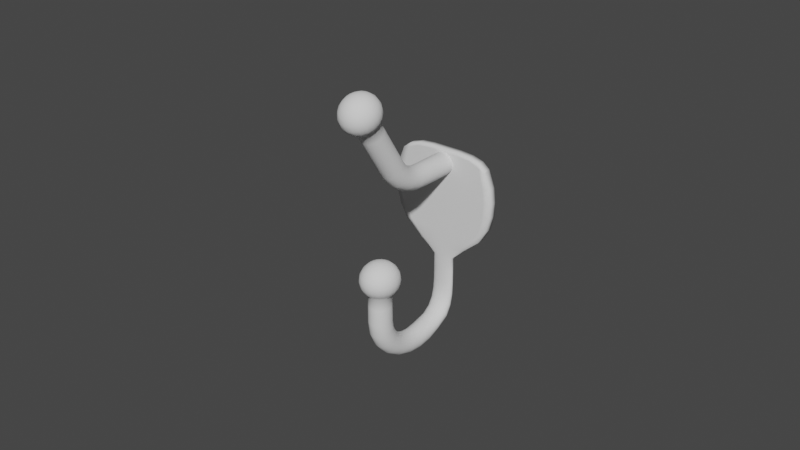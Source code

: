 # Source: Hat_and_Coat_Hook_1.blend  (saved by Blender 2.91.10; exported with 4.5.12 LTS)
import bpy
from mathutils import Matrix  # noqa: F401  (used for matrix-valued properties, if any)

bpy.ops.wm.read_factory_settings(use_empty=True)
scene = bpy.context.scene
scene.name = 'Scene'

# ---- collections
col_collection = bpy.data.collections.new('Collection'); scene.collection.children.link(col_collection)

# ---- world
world_world = bpy.data.worlds.new('World'); scene.world = world_world
world_world.use_nodes = True; world_world.node_tree.nodes.clear()
_N = world_world.node_tree.nodes; _L = world_world.node_tree.links
n0 = _N.new('ShaderNodeOutputWorld'); n0.name = 'World Output'; n0.location = (300, 300)
n1 = _N.new('ShaderNodeBackground'); n1.name = 'Background'; n1.location = (10, 300)
n1.inputs[0].default_value = (0.05088, 0.05088, 0.05088, 1.0)
_L.new(n1.outputs[0], n0.inputs[0])
n0.is_active_output = True
world_world.color = (0.05088, 0.05088, 0.05088)
world_world.use_sun_shadow = False
world_world.sun_shadow_jitter_overblur = 0.0

# ---- meshes
me_sphere_001 = bpy.data.meshes.new('Sphere.001')
me_sphere_001.from_pydata([(-4.277e-09, 8.931e-05, -0.02427), (0.001125, 2.037e-05, -0.02427), (0.002139, -0.0001797, -0.02427), (0.002945, -0.0004913, -0.02427), (0.003462, -0.000884, -0.02427), (0.00364, -0.001319, -0.02427), (0.003462, -0.001755, -0.02427), (0.002945, -0.002147, -0.02427), (0.002139, -0.002459, -0.02427), (0.001125, -0.002659, -0.02427), (-4.16e-09, -0.002728, -0.02427), (-0.001125, -0.002659, -0.02427), (-0.002139, -0.002459, -0.02427), (-0.002945, -0.002147, -0.02427), (-0.003462, -0.001755, -0.02427), (-0.00364, -0.001319, -0.02427), (-0.003462, -0.000884, -0.02427), (-0.002945, -0.0004913, -0.02427), (-0.002139, -0.0001797, -0.02427), (-0.001125, 2.037e-05, -0.02427), (-2.787e-09, -0.03572, -0.02427), (0.001125, -0.03553, -0.02427), (0.002139, -0.03499, -0.02427), (0.002945, -0.03414, -0.02427), (0.003462, -0.03307, -0.02427), (0.00364, -0.03189, -0.02427), (0.003462, -0.03071, -0.02427), (0.002945, -0.02965, -0.02427), (0.002139, -0.0288, -0.02427), (0.001125, -0.02826, -0.02427), (-3.105e-09, -0.02807, -0.02427), (-0.001125, -0.02826, -0.02427), (-0.002139, -0.0288, -0.02427), (-0.002945, -0.02965, -0.02427), (-0.003462, -0.03071, -0.02427), (-0.00364, -0.03189, -0.02427), (-0.003462, -0.03307, -0.02427), (-0.002945, -0.03414, -0.02427), (-0.002139, -0.03499, -0.02427), (-0.001125, -0.03553, -0.02427), (-2.498e-09, -0.03506, -0.02879), (0.001125, -0.03488, -0.02875), (0.002139, -0.03436, -0.02862), (0.002945, -0.03354, -0.02842), (0.003462, -0.03251, -0.02817), (0.00364, -0.03137, -0.02789), (0.003462, -0.03023, -0.02761), (0.002945, -0.0292, -0.02736), (0.002139, -0.02839, -0.02716), (0.001125, -0.02786, -0.02703), (-2.806e-09, -0.02768, -0.02698), (-0.001125, -0.02786, -0.02703), (-0.002139, -0.02839, -0.02716), (-0.002945, -0.0292, -0.02736), (-0.003462, -0.03023, -0.02761), (-0.00364, -0.03137, -0.02789), (-0.003462, -0.03251, -0.02817), (-0.002945, -0.03354, -0.02842), (-0.002139, -0.03436, -0.02862), (-0.001125, -0.03488, -0.02875), (-2.286e-09, -0.03316, -0.033), (0.001125, -0.03299, -0.03292), (0.002139, -0.03252, -0.03267), (0.002945, -0.03179, -0.03228), (0.003462, -0.03087, -0.0318), (0.00364, -0.02985, -0.03126), (0.003462, -0.02882, -0.03072), (0.002945, -0.0279, -0.03023), (0.002139, -0.02717, -0.02984), (0.001125, -0.0267, -0.0296), (-2.562e-09, -0.02654, -0.02951), (-0.001125, -0.0267, -0.0296), (-0.002139, -0.02717, -0.02984), (-0.002945, -0.0279, -0.03023), (-0.003462, -0.02882, -0.03072), (-0.00364, -0.02985, -0.03126), (-0.003462, -0.03087, -0.0318), (-0.002945, -0.03179, -0.03228), (-0.002139, -0.03252, -0.03267), (-0.001125, -0.03299, -0.03292), (-1.829e-09, -0.03012, -0.03662), (0.001125, -0.02999, -0.0365), (0.002139, -0.0296, -0.03615), (0.002945, -0.029, -0.0356), (0.003462, -0.02825, -0.03492), (0.00364, -0.02742, -0.03415), (0.003462, -0.02658, -0.03339), (0.002945, -0.02583, -0.0327), (0.002139, -0.02523, -0.03215), (0.001125, -0.02485, -0.0318), (-2.637e-09, -0.02471, -0.03168), (-0.001125, -0.02485, -0.0318), (-0.002139, -0.02523, -0.03215), (-0.002945, -0.02583, -0.0327), (-0.003462, -0.02658, -0.03339), (-0.00364, -0.02742, -0.03415), (-0.003462, -0.02825, -0.03492), (-0.002945, -0.029, -0.0356), (-0.002139, -0.0296, -0.03615), (-0.001125, -0.02999, -0.0365), (-1.993e-09, -0.02616, -0.0394), (0.001125, -0.02607, -0.03925), (0.002139, -0.0258, -0.03882), (0.002945, -0.02537, -0.03815), (0.003462, -0.02484, -0.03731), (0.00364, -0.02425, -0.03637), (0.003462, -0.02366, -0.03544), (0.002945, -0.02313, -0.03459), (0.002139, -0.0227, -0.03393), (0.001125, -0.02243, -0.0335), (-2.736e-09, -0.02234, -0.03335), (-0.001125, -0.02243, -0.0335), (-0.002139, -0.0227, -0.03393), (-0.002945, -0.02313, -0.03459), (-0.003462, -0.02366, -0.03544), (-0.00364, -0.02425, -0.03637), (-0.003462, -0.02484, -0.03731), (-0.002945, -0.02537, -0.03815), (-0.002139, -0.0258, -0.03882), (-0.001125, -0.02607, -0.03925), (-2.185e-09, -0.02155, -0.04114), (0.001125, -0.0215, -0.04098), (0.002139, -0.02136, -0.0405), (0.002945, -0.02114, -0.03975), (0.003462, -0.02087, -0.03881), (0.00364, -0.02056, -0.03777), (0.003462, -0.02026, -0.03673), (0.002945, -0.01998, -0.03579), (0.002139, -0.01976, -0.03504), (0.001125, -0.01962, -0.03456), (-2.268e-09, -0.01957, -0.03439), (-0.001125, -0.01962, -0.03456), (-0.002139, -0.01976, -0.03504), (-0.002945, -0.01998, -0.03579), (-0.003462, -0.02026, -0.03673), (-0.00364, -0.02056, -0.03777), (-0.003462, -0.02087, -0.03881), (-0.002945, -0.02114, -0.03975), (-0.002139, -0.02136, -0.0405), (-0.001125, -0.0215, -0.04098), (-2.391e-09, -0.01661, -0.04174), (0.001125, -0.01661, -0.04157), (0.002139, -0.01661, -0.04107), (0.002945, -0.01661, -0.0403), (0.003462, -0.01661, -0.03933), (0.00364, -0.01661, -0.03825), (0.003462, -0.01661, -0.03717), (0.002945, -0.01661, -0.03619), (0.002139, -0.01661, -0.03542), (0.001125, -0.01661, -0.03492), (-2.391e-09, -0.01661, -0.03475), (-0.001125, -0.01661, -0.03492), (-0.002139, -0.01661, -0.03542), (-0.002945, -0.01661, -0.03619), (-0.003462, -0.01661, -0.03717), (-0.00364, -0.01661, -0.03825), (-0.003462, -0.01661, -0.03933), (-0.002945, -0.01661, -0.0403), (-0.002139, -0.01661, -0.04107), (-0.001125, -0.01661, -0.04157), (-2.597e-09, -0.01166, -0.04114), (0.001125, -0.01171, -0.04098), (0.002139, -0.01185, -0.0405), (0.002945, -0.01207, -0.03975), (0.003462, -0.01234, -0.03881), (0.00364, -0.01265, -0.03777), (0.003462, -0.01296, -0.03673), (0.002945, -0.01323, -0.03579), (0.002139, -0.01199, -0.03504), (0.001125, -0.01129, -0.03456), (-2.621e-09, -0.01109, -0.03439), (-0.001125, -0.01129, -0.03456), (-0.002139, -0.01199, -0.03504), (-0.002945, -0.01323, -0.03579), (-0.003462, -0.01296, -0.03673), (-0.00364, -0.01265, -0.03777), (-0.003462, -0.01234, -0.03881), (-0.002945, -0.01207, -0.03975), (-0.002139, -0.01185, -0.0405), (-0.001125, -0.01171, -0.04098), (-2.789e-09, -0.007052, -0.0394), (0.001125, -0.007145, -0.03925), (0.002139, -0.007417, -0.03882), (0.002945, -0.00784, -0.03815), (0.003462, -0.008372, -0.03731), (0.00364, -0.008082, -0.03637), (0.003462, -0.0077, -0.03544), (0.002945, -0.007554, -0.03459), (0.002139, -0.007486, -0.03393), (0.001125, -0.007454, -0.0335), (-3.357e-09, -0.007434, -0.03335), (-0.001125, -0.007454, -0.0335), (-0.002139, -0.007486, -0.03393), (-0.002945, -0.007554, -0.03459), (-0.003462, -0.0077, -0.03544), (-0.00364, -0.008082, -0.03637), (-0.003462, -0.008372, -0.03731), (-0.002945, -0.00784, -0.03815), (-0.002139, -0.007417, -0.03882), (-0.001125, -0.007145, -0.03925), (-2.965e-09, -0.002823, -0.03662), (0.001125, -0.002891, -0.0365), (0.002139, -0.003101, -0.03615), (0.002945, -0.003421, -0.0356), (0.003462, -0.003798, -0.03492), (0.00364, -0.004176, -0.03415), (0.003462, -0.004519, -0.03339), (0.002945, -0.004807, -0.0327), (0.002139, -0.005009, -0.03215), (0.001125, -0.00514, -0.0318), (-3.451e-09, -0.005177, -0.03168), (-0.001125, -0.00514, -0.0318), (-0.002139, -0.005009, -0.03215), (-0.002945, -0.004807, -0.0327), (-0.003462, -0.004519, -0.03339), (-0.00364, -0.004176, -0.03415), (-0.003462, -0.003798, -0.03492), (-0.002945, -0.003421, -0.0356), (-0.002139, -0.003101, -0.03615), (-0.001125, -0.002891, -0.0365), (-3.642e-09, -0.0005823, -0.033), (0.001125, -0.0006835, -0.03292), (0.002139, -0.0009642, -0.03267), (0.002945, -0.001375, -0.03228), (0.003462, -0.00186, -0.0318), (0.00364, -0.002363, -0.03126), (0.003462, -0.002833, -0.03072), (0.002945, -0.003234, -0.03023), (0.002139, -0.003539, -0.02984), (0.001125, -0.003727, -0.0296), (-3.508e-09, -0.00379, -0.02951), (-0.001125, -0.003727, -0.0296), (-0.002139, -0.003539, -0.02984), (-0.002945, -0.003234, -0.03023), (-0.003462, -0.002833, -0.03072), (-0.00364, -0.002363, -0.03126), (-0.003462, -0.00186, -0.0318), (-0.002945, -0.001375, -0.03228), (-0.002139, -0.0009642, -0.03267), (-0.001125, -0.0006835, -0.03292), (-3.961e-09, 8.127e-05, -0.02879), (0.001125, -1.563e-06, -0.02875), (0.002139, -0.0002398, -0.02862), (0.002945, -0.0006046, -0.02842), (0.003462, -0.001054, -0.02817), (0.00364, -0.001539, -0.02789), (0.003462, -0.002012, -0.02761), (0.002945, -0.002428, -0.02736), (0.002139, -0.002752, -0.02716), (0.001125, -0.002957, -0.02703), (-3.832e-09, -0.003027, -0.02698), (-0.001125, -0.002957, -0.02703), (-0.002139, -0.002752, -0.02716), (-0.002945, -0.002428, -0.02736), (-0.003462, -0.002012, -0.02761), (-0.00364, -0.001539, -0.02789), (-0.003462, -0.001054, -0.02817), (-0.002945, -0.0006046, -0.02842), (-0.002139, -0.0002398, -0.02862), (-0.001125, -1.563e-06, -0.02875), (-0.0005867, -0.03381, -0.004719), (-0.001116, -0.03552, -0.005557), (-0.001536, -0.03688, -0.006862), (-0.001806, -0.03775, -0.008506), (-0.001899, -0.03805, -0.01033), (-0.001806, -0.03775, -0.01215), (-0.001536, -0.03688, -0.01379), (-0.001116, -0.03552, -0.0151), (-0.001116, -0.03353, -0.004719), (-0.002123, -0.03498, -0.005557), (-0.002922, -0.03614, -0.006862), (-0.003435, -0.03688, -0.008506), (-0.003611, -0.03714, -0.01033), (-0.003435, -0.03688, -0.01215), (-0.002922, -0.03614, -0.01379), (-0.002123, -0.03498, -0.0151), (-0.001536, -0.03309, -0.004719), (-0.002922, -0.03415, -0.005557), (-0.004021, -0.03498, -0.006862), (-0.004727, -0.03552, -0.008506), (-0.004971, -0.03571, -0.01033), (-0.004727, -0.03552, -0.01215), (-0.004021, -0.03498, -0.01379), (-0.002922, -0.03415, -0.0151), (-0.001806, -0.03253, -0.004719), (-0.003435, -0.03309, -0.005557), (-0.004727, -0.03353, -0.006862), (-0.005557, -0.03381, -0.008506), (-0.005843, -0.03391, -0.01033), (-0.005557, -0.03381, -0.01215), (-0.004727, -0.03353, -0.01379), (-0.003435, -0.03309, -0.0151), (-0.001899, -0.03192, -0.004719), (-0.003611, -0.03192, -0.005557), (-0.004971, -0.03192, -0.006862), (-0.005843, -0.03192, -0.008506), (-0.006144, -0.03192, -0.01033), (-0.005843, -0.03192, -0.01215), (-0.004971, -0.03192, -0.01379), (-0.003611, -0.03192, -0.0151), (-0.001806, -0.0313, -0.004719), (-0.003435, -0.03074, -0.005557), (-0.004727, -0.0303, -0.006862), (-0.005557, -0.03002, -0.008506), (-0.005843, -0.02992, -0.01033), (-0.005557, -0.03002, -0.01215), (-0.004727, -0.0303, -0.01379), (-0.003435, -0.03074, -0.0151), (-0.001536, -0.03074, -0.004719), (-0.002922, -0.02969, -0.005557), (-0.004021, -0.02885, -0.006862), (-0.004727, -0.02831, -0.008506), (-0.004971, -0.02812, -0.01033), (-0.004727, -0.02831, -0.01215), (-0.004021, -0.02885, -0.01379), (-0.002922, -0.02969, -0.0151), (-0.001116, -0.0303, -0.004719), (-0.002123, -0.02885, -0.005557), (-0.002922, -0.02769, -0.006862), (-0.003435, -0.02695, -0.008506), (-0.003611, -0.0267, -0.01033), (-0.003435, -0.02695, -0.01215), (-0.002922, -0.02769, -0.01379), (-0.002123, -0.02885, -0.0151), (-0.0005867, -0.03002, -0.004719), (-0.001116, -0.02831, -0.005557), (-0.001536, -0.02695, -0.006862), (-0.001806, -0.02608, -0.008506), (-0.001899, -0.02578, -0.01033), (-0.001806, -0.02608, -0.01215), (-0.001536, -0.02695, -0.01379), (-0.001116, -0.02831, -0.0151), (-6.335e-11, -0.02992, -0.004719), (-1.007e-10, -0.02812, -0.005557), (-6.857e-10, -0.0267, -0.006862), (1.772e-10, -0.02578, -0.008506), (-4.366e-10, -0.02547, -0.01033), (-4.235e-10, -0.02578, -0.01215), (-6.857e-10, -0.0267, -0.01379), (-1.007e-10, -0.02812, -0.0151), (0.0005867, -0.03002, -0.004719), (0.001116, -0.02831, -0.005557), (0.001536, -0.02695, -0.006862), (0.001806, -0.02608, -0.008506), (0.001899, -0.02578, -0.01033), (0.001806, -0.02608, -0.01215), (0.001536, -0.02695, -0.01379), (0.001116, -0.02831, -0.0151), (0.001116, -0.0303, -0.004719), (0.002123, -0.02885, -0.005557), (0.002922, -0.02769, -0.006862), (0.003435, -0.02695, -0.008506), (0.003611, -0.0267, -0.01033), (0.003435, -0.02695, -0.01215), (0.002922, -0.02769, -0.01379), (0.002123, -0.02885, -0.0151), (0.001536, -0.03074, -0.004719), (0.002922, -0.02969, -0.005557), (0.004021, -0.02885, -0.006862), (0.004727, -0.02831, -0.008506), (0.004971, -0.02812, -0.01033), (0.004727, -0.02831, -0.01215), (0.004021, -0.02885, -0.01379), (0.002922, -0.02969, -0.0151), (0.001806, -0.0313, -0.004719), (0.003435, -0.03074, -0.005557), (0.004727, -0.0303, -0.006862), (0.005557, -0.03002, -0.008506), (0.005843, -0.02992, -0.01033), (0.005557, -0.03002, -0.01215), (0.004727, -0.0303, -0.01379), (0.003435, -0.03074, -0.0151), (0.001899, -0.03192, -0.004719), (0.003611, -0.03192, -0.005557), (0.004971, -0.03192, -0.006862), (0.005843, -0.03192, -0.008506), (0.006144, -0.03192, -0.01033), (0.005843, -0.03192, -0.01215), (0.004971, -0.03192, -0.01379), (0.003611, -0.03192, -0.0151), (0.001806, -0.03253, -0.004719), (0.003435, -0.03309, -0.005557), (0.004727, -0.03353, -0.006862), (0.005557, -0.03381, -0.008506), (0.005843, -0.03391, -0.01033), (0.005557, -0.03381, -0.01215), (0.004727, -0.03353, -0.01379), (0.003435, -0.03309, -0.0151), (0.001536, -0.03309, -0.004719), (0.002922, -0.03415, -0.005557), (0.004021, -0.03498, -0.006862), (0.004727, -0.03552, -0.008506), (0.004971, -0.03571, -0.01033), (0.004727, -0.03552, -0.01215), (0.004021, -0.03498, -0.01379), (0.002922, -0.03415, -0.0151), (0.001116, -0.03353, -0.004719), (0.002123, -0.03498, -0.005557), (0.002922, -0.03614, -0.006862), (0.003435, -0.03688, -0.008506), (0.003611, -0.03714, -0.01033), (0.003435, -0.03688, -0.01215), (0.002922, -0.03614, -0.01379), (0.002123, -0.03498, -0.0151), (6.186e-10, -0.03192, -0.004431), (0.0005867, -0.03381, -0.004719), (0.001116, -0.03552, -0.005557), (0.001536, -0.03688, -0.006862), (0.001806, -0.03775, -0.008506), (0.001899, -0.03805, -0.01033), (0.001806, -0.03775, -0.01215), (0.001536, -0.03688, -0.01379), (0.001116, -0.03552, -0.0151), (3.279e-10, -0.03391, -0.004719), (6.486e-11, -0.03571, -0.005557), (6.499e-10, -0.03714, -0.006862), (-6.636e-10, -0.03805, -0.008506), (1.005e-10, -0.03837, -0.01033), (-3.632e-10, -0.03805, -0.01215), (6.499e-10, -0.03714, -0.01379), (6.486e-11, -0.03571, -0.0151), (0.003435, -0.03309, -0.01894), (-1.007e-10, -0.02812, -0.01894), (-0.003611, -0.03192, -0.01894), (0.001116, -0.03552, -0.01894), (-0.001116, -0.02831, -0.01894), (0.002922, -0.02969, -0.01894), (0.003435, -0.03074, -0.01894), (-0.002123, -0.03498, -0.01894), (-0.002922, -0.03415, -0.01894), (-0.003435, -0.03074, -0.01894), (-0.002922, -0.02969, -0.01894), (0.002922, -0.03415, -0.01894), (0.002123, -0.03498, -0.01894), (-0.001116, -0.03552, -0.01894), (6.486e-11, -0.03571, -0.01894), (0.001116, -0.02831, -0.01894), (0.003611, -0.03192, -0.01894), (-0.003435, -0.03309, -0.01894), (-0.002123, -0.02885, -0.01894), (0.002123, -0.02885, -0.01894), (-4.407e-09, 3.949e-07, 0.02146), (0.004889, 3.949e-07, 0.02146), (0.009297, 3.949e-07, 0.02109), (0.01279, 3.949e-07, 0.02007), (0.01504, 3.949e-07, 0.01823), (0.01504, -0.001319, 0.01756), (0.01504, -0.002705, 0.01823), (0.01279, -0.002705, 0.02007), (0.009297, -0.002705, 0.02109), (0.004889, -0.002705, 0.02146), (-4.297e-09, -0.002705, 0.02146), (-0.004889, -0.002705, 0.02146), (-0.009297, -0.002705, 0.02109), (-0.01279, -0.002705, 0.02007), (-0.01504, -0.002705, 0.01823), (-0.01504, -0.001319, 0.01756), (-0.01504, 3.949e-07, 0.01823), (-0.01279, 3.949e-07, 0.02007), (-0.009297, 3.949e-07, 0.02109), (-0.004889, 3.949e-07, 0.02146), (-0.01712, -0.002705, 0.01291), (-0.01778, -0.002705, 0.008262), (-0.01755, -0.002705, 0.003614), (-0.0164, -0.002705, -0.001033), (-0.01368, -0.002705, -0.005681), (-0.008302, -0.002705, -0.01033), (-0.003462, -0.001727, -0.01498), (-0.003462, -0.001727, -0.01962), (-0.002945, -0.002095, -0.01962), (-0.002945, -0.002095, -0.01498), (-0.007063, -0.002705, -0.01033), (-0.01163, -0.002705, -0.005681), (-0.01395, -0.002705, -0.001033), (-0.01493, -0.002705, 0.003614), (-0.01512, -0.002705, 0.008262), (-0.01456, -0.002705, 0.01291), (-0.005562, 3.949e-07, 0.01635), (-0.005777, 3.949e-07, 0.009593), (-0.005703, 3.949e-07, 0.003614), (-0.005329, 3.949e-07, -0.001033), (-0.004445, 3.949e-07, -0.005681), (-0.002698, 3.949e-07, -0.01033), (-0.001125, -6.419e-05, -0.01498), (-0.001125, -6.419e-05, -0.01962), (-0.002139, -0.0002516, -0.01962), (-0.002139, -0.0002516, -0.01498), (-0.005131, 3.949e-07, -0.01033), (-0.008451, 3.949e-07, -0.005681), (-0.01014, 3.949e-07, -0.001033), (-0.01085, 3.949e-07, 0.003614), (-0.01099, 3.949e-07, 0.008262), (-0.01058, 3.949e-07, 0.01561), (0.005562, -0.002705, 0.01635), (0.005777, -0.002705, 0.009593), (0.005703, -0.002705, 0.003614), (0.005329, -0.002705, -0.001033), (0.004445, -0.002705, -0.005681), (0.002698, -0.002705, -0.01033), (0.001125, -0.002574, -0.01498), (0.001125, -0.002574, -0.01962), (0.002139, -0.002387, -0.01962), (0.002139, -0.002387, -0.01498), (0.005131, -0.002705, -0.01033), (0.008451, -0.002705, -0.005681), (0.01014, -0.002705, -0.001033), (0.01085, -0.002705, 0.003614), (0.01099, -0.002705, 0.008262), (0.01058, -0.002705, 0.01561), (0.01456, -0.002705, 0.01291), (0.01512, -0.002705, 0.008262), (0.01493, -0.002705, 0.003614), (0.01395, -0.002705, -0.001033), (0.01163, -0.002705, -0.005681), (0.007063, -0.002705, -0.01033), (0.002945, -0.002095, -0.01498), (0.002945, -0.002095, -0.01962), (0.003462, -0.001727, -0.01962), (0.003462, -0.001727, -0.01498), (0.008302, -0.002705, -0.01033), (0.01368, -0.002705, -0.005681), (0.0164, -0.002705, -0.001033), (0.01755, -0.002705, 0.003614), (0.01778, -0.002705, 0.008262), (0.01712, -0.002705, 0.01291), (-0.002945, -0.0005436, -0.01962), (-0.002945, -0.0005436, -0.01498), (-0.007063, 3.949e-07, -0.01033), (-0.01163, 3.949e-07, -0.005681), (-0.01395, 3.949e-07, -0.001033), (-0.01493, 3.949e-07, 0.003614), (-0.01512, 3.949e-07, 0.008262), (-0.01456, 3.949e-07, 0.01291), (-0.002139, -0.002387, -0.01962), (-0.002139, -0.002387, -0.01498), (-0.005131, -0.002705, -0.01033), (-0.008451, -0.002705, -0.005681), (-0.01014, -0.002705, -0.001033), (-0.01085, -0.002705, 0.003614), (-0.01099, -0.002705, 0.008262), (-0.01058, -0.002705, 0.01561), (0.005562, 3.949e-07, 0.01635), (0.005777, 3.949e-07, 0.009593), (0.005703, 3.949e-07, 0.003614), (0.005329, 3.949e-07, -0.001033), (0.004445, 3.949e-07, -0.005681), (0.002698, 3.949e-07, -0.01033), (0.001125, -6.419e-05, -0.01498), (0.001125, -6.419e-05, -0.01962), (-4.274e-09, 3.949e-07, -0.01962), (-4.274e-09, 3.949e-07, -0.01498), (-4.296e-09, 3.949e-07, -0.01033), (-4.378e-09, 3.949e-07, -0.005681), (-4.413e-09, 3.949e-07, -0.001033), (-4.429e-09, 3.949e-07, 0.003614), (-4.434e-09, 3.949e-07, 0.009634), (-4.427e-09, 3.949e-07, 0.01636), (-0.01712, 3.949e-07, 0.01291), (-0.01778, 3.949e-07, 0.008262), (-0.01755, 3.949e-07, 0.003614), (-0.0164, 3.949e-07, -0.001033), (-0.01368, 3.949e-07, -0.005681), (-0.008302, 3.949e-07, -0.01033), (-0.003462, -0.0009114, -0.01498), (-0.003462, -0.0009114, -0.01962), (-0.00364, -0.001319, -0.01962), (-0.00364, -0.001319, -0.01498), (-0.00873, -0.001319, -0.01033), (-0.01353, -0.001319, -0.005681), (-0.0164, -0.001319, -0.001033), (-0.01755, -0.001319, 0.003614), (-0.01778, -0.001319, 0.008262), (-0.01712, -0.001319, 0.01291), (0.01712, -0.001319, 0.01291), (0.01778, -0.001319, 0.008262), (0.01754, -0.001319, 0.003614), (0.0164, -0.001319, -0.001033), (0.01368, -0.001319, -0.005681), (0.008302, -0.001319, -0.01033), (0.00364, -0.001319, -0.01498), (0.00364, -0.001319, -0.01962), (0.003462, -0.0009114, -0.01962), (0.003462, -0.0009114, -0.01498), (0.008302, 3.949e-07, -0.01033), (0.01368, 3.949e-07, -0.005681), (0.0164, 3.949e-07, -0.001033), (0.01755, 3.949e-07, 0.003614), (0.01778, 3.949e-07, 0.008262), (0.01712, 3.949e-07, 0.01291), (0.01058, 3.949e-07, 0.01561), (0.01099, 3.949e-07, 0.008262), (0.01085, 3.949e-07, 0.003614), (0.01014, 3.949e-07, -0.001033), (0.008451, 3.949e-07, -0.005681), (0.005131, 3.949e-07, -0.01033), (0.002139, -0.0002516, -0.01498), (0.002139, -0.0002516, -0.01962), (-0.001125, -0.002574, -0.01962), (-0.001125, -0.002574, -0.01498), (-0.002698, -0.002705, -0.01033), (-0.004445, -0.002705, -0.005681), (-0.005329, -0.002705, -0.001033), (-0.005703, -0.002705, 0.003614), (-0.005777, -0.002705, 0.009593), (-0.005562, -0.002705, 0.01635), (-4.164e-09, -0.002639, -0.01962), (-4.164e-09, -0.002639, -0.01498), (-4.187e-09, -0.002705, -0.01033), (-4.268e-09, -0.002705, -0.005681), (-4.303e-09, -0.002705, -0.001033), (-4.319e-09, -0.002705, 0.003614), (-4.324e-09, -0.002705, 0.009634), (-4.317e-09, -0.002705, 0.01636), (0.002945, -0.0005436, -0.01962), (0.002945, -0.0005436, -0.01498), (0.007063, 3.949e-07, -0.01033), (0.01163, 3.949e-07, -0.005681), (0.01395, 3.949e-07, -0.001033), (0.01493, 3.949e-07, 0.003614), (0.01512, 3.949e-07, 0.008262), (0.01456, 3.949e-07, 0.01291), (-0.01311, -0.002705, 0.01877), (-0.009529, 3.949e-07, 0.0201), (0.009529, -0.002705, 0.0201), (0.01542, -0.002705, 0.01727), (-0.01311, 3.949e-07, 0.01877), (-0.009529, -0.002705, 0.0201), (-4.41e-09, 3.949e-07, 0.02054), (-0.01542, -0.001319, 0.01672), (0.01542, 3.949e-07, 0.01727), (-0.005011, -0.002705, 0.02054), (-4.301e-09, -0.002705, 0.02054), (0.01311, 3.949e-07, 0.01877), (-0.01542, -0.002705, 0.01727), (-0.005011, 3.949e-07, 0.02054), (0.005011, -0.002705, 0.02054), (0.01311, -0.002705, 0.01877), (0.005011, 3.949e-07, 0.02054), (-0.01542, 3.949e-07, 0.01727), (0.01542, -0.001319, 0.01672), (0.009529, 3.949e-07, 0.0201), (-2.787e-09, -0.02946, 0.02113), (0.001125, -0.02931, 0.02123), (0.002139, -0.02885, 0.02151), (0.002945, -0.02813, 0.02195), (0.003462, -0.02723, 0.02251), (0.00364, -0.02623, 0.02313), (0.003462, -0.02523, 0.02375), (0.002945, -0.02433, 0.02431), (0.002139, -0.02361, 0.02475), (0.001125, -0.02315, 0.02504), (-3.105e-09, -0.02299, 0.02514), (-0.001125, -0.02315, 0.02504), (-0.002139, -0.02361, 0.02475), (-0.002945, -0.02433, 0.02431), (-0.003462, -0.02523, 0.02375), (-0.00364, -0.02623, 0.02313), (-0.003462, -0.02723, 0.02251), (-0.002945, -0.02813, 0.02195), (-0.002139, -0.02885, 0.02151), (-0.001125, -0.02931, 0.02123), (-2.498e-09, -0.02647, 0.01764), (0.001125, -0.02634, 0.01777), (0.002139, -0.02597, 0.01816), (0.002945, -0.02539, 0.01875), (0.003462, -0.02465, 0.01951), (0.00364, -0.02384, 0.02034), (0.003462, -0.02302, 0.02118), (0.002945, -0.02229, 0.02193), (0.002139, -0.0217, 0.02253), (0.001125, -0.02133, 0.02291), (-2.806e-09, -0.0212, 0.02304), (-0.001125, -0.02133, 0.02291), (-0.002139, -0.0217, 0.02253), (-0.002945, -0.02229, 0.02193), (-0.003462, -0.02302, 0.02118), (-0.00364, -0.02384, 0.02034), (-0.003462, -0.02465, 0.01951), (-0.002945, -0.02539, 0.01875), (-0.002139, -0.02597, 0.01816), (-0.001125, -0.02634, 0.01777), (-2.286e-09, -0.02258, 0.01507), (0.001125, -0.02249, 0.01523), (0.002139, -0.02223, 0.01569), (0.002945, -0.02182, 0.0164), (0.003462, -0.0213, 0.0173), (0.00364, -0.02072, 0.01829), (0.003462, -0.02015, 0.01928), (0.002945, -0.01963, 0.02018), (0.002139, -0.01922, 0.02089), (0.001125, -0.01896, 0.02135), (-2.562e-09, -0.01886, 0.0215), (-0.001125, -0.01896, 0.02135), (-0.002139, -0.01922, 0.02089), (-0.002945, -0.01963, 0.02018), (-0.003462, -0.02015, 0.01928), (-0.00364, -0.02072, 0.01829), (-0.003462, -0.0213, 0.0173), (-0.002945, -0.02182, 0.0164), (-0.002139, -0.02223, 0.01569), (-0.001125, -0.02249, 0.01523), (-1.829e-09, -0.01806, 0.0136), (0.001125, -0.01801, 0.01377), (0.002139, -0.01788, 0.01427), (0.002945, -0.01767, 0.01505), (0.003462, -0.0174, 0.01603), (0.00364, -0.01711, 0.01711), (0.003462, -0.01681, 0.0182), (0.002945, -0.01654, 0.01918), (0.002139, -0.01633, 0.01995), (0.001125, -0.0162, 0.02045), (-2.637e-09, -0.01615, 0.02062), (-0.001125, -0.0162, 0.02045), (-0.002139, -0.01633, 0.01995), (-0.002945, -0.01654, 0.01918), (-0.003462, -0.01681, 0.0182), (-0.00364, -0.01711, 0.01711), (-0.003462, -0.0174, 0.01603), (-0.002945, -0.01767, 0.01505), (-0.002139, -0.01788, 0.01427), (-0.001125, -0.01801, 0.01377), (-1.993e-09, -0.01321, 0.01333), (0.001125, -0.01321, 0.0135), (0.002139, -0.01322, 0.01401), (0.002945, -0.01322, 0.0148), (0.003462, -0.01322, 0.01579), (0.00364, -0.01323, 0.01689), (0.003462, -0.01323, 0.01799), (0.002945, -0.01324, 0.01899), (0.002139, -0.01324, 0.01978), (0.001125, -0.01324, 0.02028), (-2.736e-09, -0.01324, 0.02046), (-0.001125, -0.01324, 0.02028), (-0.002139, -0.01324, 0.01978), (-0.002945, -0.01324, 0.01899), (-0.003462, -0.01323, 0.01799), (-0.00364, -0.01323, 0.01689), (-0.003462, -0.01322, 0.01579), (-0.002945, -0.01322, 0.0148), (-0.002139, -0.01322, 0.01401), (-0.001125, -0.01321, 0.0135), (0.00364, -0.002545, 0.01689), (-0.003462, -0.002549, 0.01799), (0.002945, -0.002537, 0.0148), (-0.002945, -0.002553, 0.01899), (-0.001125, -0.002558, 0.02028), (0.001125, -0.002531, 0.0135), (0.002139, -0.002533, 0.01401), (-0.002945, -0.002537, 0.0148), (0.003462, -0.002541, 0.01579), (-0.001125, -0.002531, 0.0135), (-0.002139, -0.002556, 0.01978), (0.002945, -0.002553, 0.01899), (-0.003462, -0.002541, 0.01579), (-0.002139, -0.002533, 0.01401), (-2.736e-09, -0.002559, 0.02046), (0.003462, -0.002549, 0.01799), (0.002139, -0.002556, 0.01978), (-1.993e-09, -0.002531, 0.01333), (-0.00364, -0.002545, 0.01689), (0.001125, -0.002558, 0.02028), (-0.001125, -0.00216, 0.0135), (-0.002139, -0.002162, 0.01401), (-0.002945, -0.002165, 0.0148), (-0.003462, -0.002169, 0.01579), (-0.00364, -0.002174, 0.01689), (-0.003462, -0.002178, 0.01799), (-0.002945, -0.002182, 0.01899), (-0.002139, -0.002185, 0.01978), (-0.001125, -0.002187, 0.02028), (-2.736e-09, -0.002188, 0.02046), (0.001125, -0.002187, 0.02028), (0.002139, -0.002185, 0.01978), (0.002945, -0.002182, 0.01899), (0.003462, -0.002178, 0.01799), (0.00364, -0.002174, 0.01689), (0.003462, -0.002169, 0.01579), (0.002945, -0.002165, 0.0148), (0.002139, -0.002162, 0.01401), (0.001125, -0.00216, 0.0135), (-1.993e-09, -0.00216, 0.01333), (-0.0005867, -0.04397, 0.04743), (-0.001116, -0.04497, 0.04582), (-0.001536, -0.04541, 0.044), (-0.001806, -0.04527, 0.04215), (-0.001899, -0.04454, 0.04045), (-0.001806, -0.0433, 0.03907), (-0.001536, -0.04167, 0.03813), (-0.001116, -0.03982, 0.03774), (-0.001116, -0.04373, 0.04758), (-0.002123, -0.04451, 0.0461), (-0.002922, -0.04479, 0.04439), (-0.003435, -0.04453, 0.04261), (-0.003611, -0.04376, 0.04093), (-0.003435, -0.04256, 0.03953), (-0.002922, -0.04105, 0.03852), (-0.002123, -0.03936, 0.03802), (-0.001536, -0.04336, 0.04781), (-0.002922, -0.0438, 0.04654), (-0.004021, -0.04381, 0.045), (-0.004727, -0.04338, 0.04332), (-0.004971, -0.04255, 0.04168), (-0.004727, -0.04141, 0.04024), (-0.004021, -0.04007, 0.03913), (-0.002922, -0.03865, 0.03846), (-0.001806, -0.04289, 0.0481), (-0.003435, -0.04291, 0.0471), (-0.004727, -0.04258, 0.04576), (-0.005557, -0.04193, 0.04422), (-0.005843, -0.04103, 0.04263), (-0.005557, -0.03996, 0.04113), (-0.004727, -0.03884, 0.03989), (-0.003435, -0.03776, 0.03902), (-0.001899, -0.04237, 0.04842), (-0.003611, -0.04191, 0.04771), (-0.004971, -0.04121, 0.04661), (-0.005843, -0.04032, 0.04522), (-0.006144, -0.03934, 0.04367), (-0.005843, -0.03836, 0.04213), (-0.004971, -0.03747, 0.04074), (-0.003611, -0.03677, 0.03963), (-0.001806, -0.04185, 0.04874), (-0.003435, -0.04092, 0.04833), (-0.004727, -0.03985, 0.04745), (-0.005557, -0.03872, 0.04621), (-0.005843, -0.03765, 0.04472), (-0.005557, -0.03675, 0.04312), (-0.004727, -0.03611, 0.04158), (-0.003435, -0.03577, 0.04025), (-0.001536, -0.04137, 0.04904), (-0.002922, -0.04003, 0.04888), (-0.004021, -0.03861, 0.04822), (-0.004727, -0.03727, 0.04711), (-0.004971, -0.03613, 0.04566), (-0.004727, -0.0353, 0.04402), (-0.004021, -0.03487, 0.04235), (-0.002922, -0.03488, 0.0408), (-0.001116, -0.041, 0.04927), (-0.002123, -0.03932, 0.04932), (-0.002922, -0.03764, 0.04882), (-0.003435, -0.03612, 0.04782), (-0.003611, -0.03492, 0.04641), (-0.003435, -0.03415, 0.04473), (-0.002922, -0.0339, 0.04295), (-0.002123, -0.03417, 0.04124), (-0.0005867, -0.04076, 0.04942), (-0.001116, -0.03886, 0.0496), (-0.001536, -0.03701, 0.04921), (-0.001806, -0.03538, 0.04828), (-0.001899, -0.03415, 0.04689), (-0.001806, -0.03342, 0.04519), (-0.001536, -0.03327, 0.04334), (-0.001116, -0.03371, 0.04152), (-6.335e-11, -0.04068, 0.04947), (-1.007e-10, -0.0387, 0.0497), (-6.857e-10, -0.03679, 0.04934), (1.772e-10, -0.03513, 0.04843), (-4.366e-10, -0.03388, 0.04706), (-4.235e-10, -0.03316, 0.04535), (-6.857e-10, -0.03305, 0.04347), (-1.007e-10, -0.03356, 0.04162), (0.0005867, -0.04076, 0.04942), (0.001116, -0.03886, 0.0496), (0.001536, -0.03701, 0.04921), (0.001806, -0.03538, 0.04828), (0.001899, -0.03415, 0.04689), (0.001806, -0.03342, 0.04519), (0.001536, -0.03327, 0.04334), (0.001116, -0.03371, 0.04152), (0.001116, -0.041, 0.04927), (0.002123, -0.03932, 0.04932), (0.002922, -0.03764, 0.04882), (0.003435, -0.03612, 0.04782), (0.003611, -0.03492, 0.04641), (0.003435, -0.03415, 0.04473), (0.002922, -0.0339, 0.04295), (0.002123, -0.03417, 0.04124), (0.001536, -0.04137, 0.04904), (0.002922, -0.04003, 0.04888), (0.004021, -0.03861, 0.04822), (0.004727, -0.03727, 0.04711), (0.004971, -0.03613, 0.04566), (0.004727, -0.0353, 0.04402), (0.004021, -0.03487, 0.04235), (0.002922, -0.03488, 0.0408), (0.001806, -0.04185, 0.04874), (0.003435, -0.04092, 0.04833), (0.004727, -0.03985, 0.04745), (0.005557, -0.03872, 0.04621), (0.005843, -0.03765, 0.04472), (0.005557, -0.03675, 0.04312), (0.004727, -0.03611, 0.04158), (0.003435, -0.03577, 0.04025), (0.001899, -0.04237, 0.04842), (0.003611, -0.04191, 0.04771), (0.004971, -0.04121, 0.04661), (0.005843, -0.04032, 0.04522), (0.006144, -0.03934, 0.04367), (0.005843, -0.03836, 0.04213), (0.004971, -0.03747, 0.04074), (0.003611, -0.03677, 0.03963), (0.001806, -0.04289, 0.0481), (0.003435, -0.04291, 0.0471), (0.004727, -0.04258, 0.04576), (0.005557, -0.04193, 0.04422), (0.005843, -0.04103, 0.04263), (0.005557, -0.03996, 0.04113), (0.004727, -0.03884, 0.03989), (0.003435, -0.03776, 0.03902), (0.001536, -0.04336, 0.04781), (0.002922, -0.0438, 0.04654), (0.004021, -0.04381, 0.045), (0.004727, -0.04338, 0.04332), (0.004971, -0.04255, 0.04168), (0.004727, -0.04141, 0.04024), (0.004021, -0.04007, 0.03913), (0.002922, -0.03865, 0.03846), (0.001116, -0.04373, 0.04758), (0.002123, -0.04451, 0.0461), (0.002922, -0.04479, 0.04439), (0.003435, -0.04453, 0.04261), (0.003611, -0.04376, 0.04093), (0.003435, -0.04256, 0.03953), (0.002922, -0.04105, 0.03852), (0.002123, -0.03936, 0.03802), (6.186e-10, -0.04252, 0.04867), (0.0005867, -0.04397, 0.04743), (0.001116, -0.04497, 0.04582), (0.001536, -0.04541, 0.044), (0.001806, -0.04527, 0.04215), (0.001899, -0.04454, 0.04045), (0.001806, -0.0433, 0.03907), (0.001536, -0.04167, 0.03813), (0.001116, -0.03982, 0.03774), (3.279e-10, -0.04406, 0.04738), (6.486e-11, -0.04513, 0.04572), (6.499e-10, -0.04563, 0.04387), (-6.636e-10, -0.04552, 0.042), (1.005e-10, -0.0448, 0.04029), (-3.632e-10, -0.04355, 0.03891), (6.499e-10, -0.04189, 0.038), (6.486e-11, -0.03998, 0.03764), (0.003435, -0.03569, 0.03576), (-1.007e-10, -0.03148, 0.03837), (-0.003611, -0.03469, 0.03638), (0.001116, -0.03775, 0.03449), (-0.001116, -0.03164, 0.03827), (0.002922, -0.03281, 0.03755), (0.003435, -0.0337, 0.03699), (-0.002123, -0.03729, 0.03477), (-0.002922, -0.03658, 0.03521), (-0.003435, -0.0337, 0.03699), (-0.002922, -0.03281, 0.03755), (0.002922, -0.03658, 0.03521), (0.002123, -0.03729, 0.03477), (-0.001116, -0.03775, 0.03449), (6.486e-11, -0.0379, 0.03439), (0.001116, -0.03164, 0.03827), (0.003611, -0.03469, 0.03638), (-0.003435, -0.03569, 0.03576), (-0.002123, -0.0321, 0.03799), (0.002123, -0.0321, 0.03799)], [], [(37, 429, 438, 36), (38, 428, 429, 37), (39, 434, 428, 38), (20, 435, 434, 39), (21, 424, 435, 20), (22, 433, 424, 21), (23, 432, 433, 22), (24, 421, 432, 23), (25, 437, 421, 24), (26, 427, 437, 25), (27, 426, 427, 26), (28, 440, 426, 27), (29, 436, 440, 28), (30, 422, 436, 29), (31, 425, 422, 30), (32, 439, 425, 31), (33, 431, 439, 32), (34, 430, 431, 33), (35, 423, 430, 34), (36, 438, 423, 35), (20, 40, 41, 21), (21, 41, 42, 22), (22, 42, 43, 23), (23, 43, 44, 24), (24, 44, 45, 25), (25, 45, 46, 26), (26, 46, 47, 27), (27, 47, 48, 28), (28, 48, 49, 29), (29, 49, 50, 30), (30, 50, 51, 31), (31, 51, 52, 32), (32, 52, 53, 33), (33, 53, 54, 34), (34, 54, 55, 35), (35, 55, 56, 36), (36, 56, 57, 37), (37, 57, 58, 38), (38, 58, 59, 39), (39, 59, 40, 20), (40, 60, 61, 41), (41, 61, 62, 42), (42, 62, 63, 43), (43, 63, 64, 44), (44, 64, 65, 45), (45, 65, 66, 46), (46, 66, 67, 47), (47, 67, 68, 48), (48, 68, 69, 49), (49, 69, 70, 50), (50, 70, 71, 51), (51, 71, 72, 52), (52, 72, 73, 53), (53, 73, 74, 54), (54, 74, 75, 55), (55, 75, 76, 56), (56, 76, 77, 57), (57, 77, 78, 58), (58, 78, 79, 59), (59, 79, 60, 40), (60, 80, 81, 61), (61, 81, 82, 62), (62, 82, 83, 63), (63, 83, 84, 64), (64, 84, 85, 65), (65, 85, 86, 66), (66, 86, 87, 67), (67, 87, 88, 68), (68, 88, 89, 69), (69, 89, 90, 70), (70, 90, 91, 71), (71, 91, 92, 72), (72, 92, 93, 73), (73, 93, 94, 74), (74, 94, 95, 75), (75, 95, 96, 76), (76, 96, 97, 77), (77, 97, 98, 78), (78, 98, 99, 79), (79, 99, 80, 60), (80, 100, 101, 81), (81, 101, 102, 82), (82, 102, 103, 83), (83, 103, 104, 84), (84, 104, 105, 85), (85, 105, 106, 86), (86, 106, 107, 87), (87, 107, 108, 88), (88, 108, 109, 89), (89, 109, 110, 90), (90, 110, 111, 91), (91, 111, 112, 92), (92, 112, 113, 93), (93, 113, 114, 94), (94, 114, 115, 95), (95, 115, 116, 96), (96, 116, 117, 97), (97, 117, 118, 98), (98, 118, 119, 99), (99, 119, 100, 80), (100, 120, 121, 101), (101, 121, 122, 102), (102, 122, 123, 103), (103, 123, 124, 104), (104, 124, 125, 105), (105, 125, 126, 106), (106, 126, 127, 107), (107, 127, 128, 108), (108, 128, 129, 109), (109, 129, 130, 110), (110, 130, 131, 111), (111, 131, 132, 112), (112, 132, 133, 113), (113, 133, 134, 114), (114, 134, 135, 115), (115, 135, 136, 116), (116, 136, 137, 117), (117, 137, 138, 118), (118, 138, 139, 119), (119, 139, 120, 100), (120, 140, 141, 121), (121, 141, 142, 122), (122, 142, 143, 123), (123, 143, 144, 124), (124, 144, 145, 125), (125, 145, 146, 126), (126, 146, 147, 127), (127, 147, 148, 128), (128, 148, 149, 129), (129, 149, 150, 130), (130, 150, 151, 131), (131, 151, 152, 132), (132, 152, 153, 133), (133, 153, 154, 134), (134, 154, 155, 135), (135, 155, 156, 136), (136, 156, 157, 137), (137, 157, 158, 138), (138, 158, 159, 139), (139, 159, 140, 120), (140, 160, 161, 141), (141, 161, 162, 142), (142, 162, 163, 143), (143, 163, 164, 144), (144, 164, 165, 145), (145, 165, 166, 146), (146, 166, 167, 147), (147, 167, 168, 148), (148, 168, 169, 149), (149, 169, 170, 150), (150, 170, 171, 151), (151, 171, 172, 152), (152, 172, 173, 153), (153, 173, 174, 154), (154, 174, 175, 155), (155, 175, 176, 156), (156, 176, 177, 157), (157, 177, 178, 158), (158, 178, 179, 159), (159, 179, 160, 140), (160, 180, 181, 161), (161, 181, 182, 162), (162, 182, 183, 163), (163, 183, 184, 164), (164, 184, 185, 165), (165, 185, 186, 166), (166, 186, 187, 167), (167, 187, 188, 168), (168, 188, 189, 169), (169, 189, 190, 170), (170, 190, 191, 171), (171, 191, 192, 172), (172, 192, 193, 173), (173, 193, 194, 174), (174, 194, 195, 175), (175, 195, 196, 176), (176, 196, 197, 177), (177, 197, 198, 178), (178, 198, 199, 179), (179, 199, 180, 160), (180, 200, 201, 181), (181, 201, 202, 182), (182, 202, 203, 183), (183, 203, 204, 184), (184, 204, 205, 185), (185, 205, 206, 186), (186, 206, 207, 187), (187, 207, 208, 188), (188, 208, 209, 189), (189, 209, 210, 190), (190, 210, 211, 191), (191, 211, 212, 192), (192, 212, 213, 193), (193, 213, 214, 194), (194, 214, 215, 195), (195, 215, 216, 196), (196, 216, 217, 197), (197, 217, 218, 198), (198, 218, 219, 199), (199, 219, 200, 180), (200, 220, 221, 201), (201, 221, 222, 202), (202, 222, 223, 203), (203, 223, 224, 204), (204, 224, 225, 205), (205, 225, 226, 206), (206, 226, 227, 207), (207, 227, 228, 208), (208, 228, 229, 209), (209, 229, 230, 210), (210, 230, 231, 211), (211, 231, 232, 212), (212, 232, 233, 213), (213, 233, 234, 214), (214, 234, 235, 215), (215, 235, 236, 216), (216, 236, 237, 217), (217, 237, 238, 218), (218, 238, 239, 219), (219, 239, 220, 200), (220, 240, 241, 221), (221, 241, 242, 222), (222, 242, 243, 223), (223, 243, 244, 224), (224, 244, 245, 225), (225, 245, 246, 226), (226, 246, 247, 227), (227, 247, 248, 228), (228, 248, 249, 229), (229, 249, 250, 230), (230, 250, 251, 231), (231, 251, 252, 232), (232, 252, 253, 233), (233, 253, 254, 234), (234, 254, 255, 235), (235, 255, 256, 236), (236, 256, 257, 237), (237, 257, 258, 238), (238, 258, 259, 239), (239, 259, 240, 220), (240, 0, 1, 241), (241, 1, 2, 242), (242, 2, 3, 243), (243, 3, 4, 244), (244, 4, 5, 245), (245, 5, 6, 246), (246, 6, 7, 247), (247, 7, 8, 248), (248, 8, 9, 249), (249, 9, 10, 250), (250, 10, 11, 251), (251, 11, 12, 252), (252, 12, 13, 253), (253, 13, 14, 254), (254, 14, 15, 255), (255, 15, 16, 256), (256, 16, 17, 257), (257, 17, 18, 258), (258, 18, 19, 259), (259, 19, 0, 240), (267, 266, 274, 275), (266, 265, 273, 274), (265, 264, 272, 273), (264, 263, 271, 272), (263, 262, 270, 271), (262, 261, 269, 270), (261, 260, 268, 269), (275, 274, 282, 283), (274, 273, 281, 282), (273, 272, 280, 281), (272, 271, 279, 280), (271, 270, 278, 279), (270, 269, 277, 278), (269, 268, 276, 277), (283, 282, 290, 291), (282, 281, 289, 290), (281, 280, 288, 289), (280, 279, 287, 288), (279, 278, 286, 287), (278, 277, 285, 286), (277, 276, 284, 285), (291, 290, 298, 299), (290, 289, 297, 298), (289, 288, 296, 297), (288, 287, 295, 296), (287, 286, 294, 295), (286, 285, 293, 294), (285, 284, 292, 293), (299, 298, 306, 307), (298, 297, 305, 306), (297, 296, 304, 305), (296, 295, 303, 304), (295, 294, 302, 303), (294, 293, 301, 302), (293, 292, 300, 301), (307, 306, 314, 315), (306, 305, 313, 314), (305, 304, 312, 313), (304, 303, 311, 312), (303, 302, 310, 311), (302, 301, 309, 310), (301, 300, 308, 309), (315, 314, 322, 323), (314, 313, 321, 322), (313, 312, 320, 321), (312, 311, 319, 320), (311, 310, 318, 319), (310, 309, 317, 318), (309, 308, 316, 317), (323, 322, 330, 331), (322, 321, 329, 330), (321, 320, 328, 329), (320, 319, 327, 328), (319, 318, 326, 327), (318, 317, 325, 326), (317, 316, 324, 325), (331, 330, 338, 339), (330, 329, 337, 338), (329, 328, 336, 337), (328, 327, 335, 336), (327, 326, 334, 335), (326, 325, 333, 334), (325, 324, 332, 333), (339, 338, 346, 347), (338, 337, 345, 346), (337, 336, 344, 345), (336, 335, 343, 344), (335, 334, 342, 343), (334, 333, 341, 342), (333, 332, 340, 341), (347, 346, 354, 355), (346, 345, 353, 354), (345, 344, 352, 353), (344, 343, 351, 352), (343, 342, 350, 351), (342, 341, 349, 350), (341, 340, 348, 349), (355, 354, 362, 363), (354, 353, 361, 362), (353, 352, 360, 361), (352, 351, 359, 360), (351, 350, 358, 359), (350, 349, 357, 358), (349, 348, 356, 357), (363, 362, 370, 371), (362, 361, 369, 370), (361, 360, 368, 369), (360, 359, 367, 368), (359, 358, 366, 367), (358, 357, 365, 366), (357, 356, 364, 365), (371, 370, 378, 379), (370, 369, 377, 378), (369, 368, 376, 377), (368, 367, 375, 376), (367, 366, 374, 375), (366, 365, 373, 374), (365, 364, 372, 373), (379, 378, 386, 387), (378, 377, 385, 386), (377, 376, 384, 385), (376, 375, 383, 384), (375, 374, 382, 383), (374, 373, 381, 382), (373, 372, 380, 381), (387, 386, 394, 395), (386, 385, 393, 394), (385, 384, 392, 393), (384, 383, 391, 392), (383, 382, 390, 391), (382, 381, 389, 390), (381, 380, 388, 389), (395, 394, 402, 403), (394, 393, 401, 402), (393, 392, 400, 401), (392, 391, 399, 400), (391, 390, 398, 399), (390, 389, 397, 398), (389, 388, 396, 397), (403, 402, 411, 412), (402, 401, 410, 411), (401, 400, 409, 410), (400, 399, 408, 409), (399, 398, 407, 408), (398, 397, 406, 407), (397, 396, 405, 406), (412, 411, 419, 420), (411, 410, 418, 419), (410, 409, 417, 418), (409, 408, 416, 417), (408, 407, 415, 416), (407, 406, 414, 415), (406, 405, 413, 414), (420, 419, 266, 267), (419, 418, 265, 266), (418, 417, 264, 265), (417, 416, 263, 264), (416, 415, 262, 263), (415, 414, 261, 262), (414, 413, 260, 261), (413, 404, 260), (260, 404, 268), (268, 404, 276), (276, 404, 284), (412, 420, 435, 424), (284, 404, 292), (292, 404, 300), (300, 404, 308), (308, 404, 316), (316, 404, 324), (324, 404, 332), (332, 404, 340), (340, 404, 348), (348, 404, 356), (356, 404, 364), (371, 379, 437, 427), (364, 404, 372), (372, 404, 380), (380, 404, 388), (388, 404, 396), (396, 404, 405), (405, 404, 413), (267, 275, 428, 434), (339, 347, 436, 422), (395, 403, 433, 432), (307, 315, 431, 430), (275, 283, 429, 428), (363, 371, 427, 426), (403, 412, 424, 433), (331, 339, 422, 425), (299, 307, 430, 423), (387, 395, 432, 421), (355, 363, 426, 440), (323, 331, 425, 439), (291, 299, 423, 438), (379, 387, 421, 437), (347, 355, 440, 436), (315, 323, 439, 431), (420, 267, 434, 435), (283, 291, 438, 429), (633, 621, 454, 455), (634, 622, 459, 460), (635, 623, 449, 450), (636, 624, 447, 448), (622, 625, 458, 459), (621, 626, 453, 454), (637, 627, 441, 442), (638, 628, 456, 457), (639, 629, 445, 446), (627, 634, 460, 441), (640, 637, 442, 443), (626, 630, 452, 453), (624, 639, 446, 447), (630, 631, 451, 452), (625, 638, 457, 458), (629, 632, 444, 445), (632, 640, 443, 444), (631, 635, 450, 451), (628, 633, 455, 456), (623, 636, 448, 449), (8, 7, 516, 501), (501, 516, 515, 502), (502, 515, 514, 503), (503, 514, 513, 504), (504, 513, 512, 505), (505, 512, 511, 506), (506, 511, 510, 507), (507, 510, 509, 508), (15, 14, 468, 565), (565, 468, 467, 566), (566, 467, 466, 567), (567, 466, 465, 568), (568, 465, 464, 569), (569, 464, 463, 570), (570, 463, 462, 571), (571, 462, 461, 572), (10, 9, 500, 605), (605, 500, 499, 606), (606, 499, 498, 607), (607, 498, 497, 608), (608, 497, 496, 609), (609, 496, 495, 610), (610, 495, 494, 611), (611, 494, 493, 612), (3, 2, 596, 613), (613, 596, 595, 614), (614, 595, 594, 615), (615, 594, 593, 616), (616, 593, 592, 617), (617, 592, 591, 618), (618, 591, 590, 619), (619, 590, 589, 620), (4, 3, 613, 581), (581, 613, 614, 582), (582, 614, 615, 583), (583, 615, 616, 584), (584, 616, 617, 585), (585, 617, 618, 586), (586, 618, 619, 587), (587, 619, 620, 588), (17, 16, 564, 525), (525, 564, 563, 526), (526, 563, 562, 527), (527, 562, 561, 528), (528, 561, 560, 529), (529, 560, 559, 530), (530, 559, 558, 531), (531, 558, 557, 532), (11, 10, 605, 597), (597, 605, 606, 598), (598, 606, 607, 599), (599, 607, 608, 600), (600, 608, 609, 601), (601, 609, 610, 602), (602, 610, 611, 603), (603, 611, 612, 604), (6, 5, 580, 517), (517, 580, 579, 518), (518, 579, 578, 519), (519, 578, 577, 520), (520, 577, 576, 521), (521, 576, 575, 522), (522, 575, 574, 523), (523, 574, 573, 524), (12, 11, 597, 533), (533, 597, 598, 534), (534, 598, 599, 535), (535, 599, 600, 536), (536, 600, 601, 537), (537, 601, 602, 538), (538, 602, 603, 539), (539, 603, 604, 540), (2, 1, 548, 596), (596, 548, 547, 595), (595, 547, 546, 594), (594, 546, 545, 593), (593, 545, 544, 592), (592, 544, 543, 591), (591, 543, 542, 590), (590, 542, 541, 589), (0, 19, 484, 549), (549, 484, 483, 550), (550, 483, 482, 551), (551, 482, 481, 552), (552, 481, 480, 553), (553, 480, 479, 554), (554, 479, 478, 555), (555, 478, 477, 556), (5, 4, 581, 580), (580, 581, 582, 579), (579, 582, 583, 578), (578, 583, 584, 577), (577, 584, 585, 576), (576, 585, 586, 575), (575, 586, 587, 574), (574, 587, 588, 573), (16, 15, 565, 564), (564, 565, 566, 563), (563, 566, 567, 562), (562, 567, 568, 561), (561, 568, 569, 560), (560, 569, 570, 559), (559, 570, 571, 558), (558, 571, 572, 557), (1, 0, 549, 548), (548, 549, 550, 547), (547, 550, 551, 546), (546, 551, 552, 545), (545, 552, 553, 544), (544, 553, 554, 543), (543, 554, 555, 542), (542, 555, 556, 541), (13, 12, 533, 469), (469, 533, 534, 470), (470, 534, 535, 471), (471, 535, 536, 472), (472, 536, 537, 473), (473, 537, 538, 474), (474, 538, 539, 475), (475, 539, 540, 476), (18, 17, 525, 485), (485, 525, 526, 486), (486, 526, 527, 487), (487, 527, 528, 488), (488, 528, 529, 489), (489, 529, 530, 490), (490, 530, 531, 491), (491, 531, 532, 492), (7, 6, 517, 516), (516, 517, 518, 515), (515, 518, 519, 514), (514, 519, 520, 513), (513, 520, 521, 512), (512, 521, 522, 511), (511, 522, 523, 510), (510, 523, 524, 509), (9, 8, 501, 500), (500, 501, 502, 499), (499, 502, 503, 498), (498, 503, 504, 497), (497, 504, 505, 496), (496, 505, 506, 495), (495, 506, 507, 494), (494, 507, 508, 493), (19, 18, 485, 484), (484, 485, 486, 483), (483, 486, 487, 482), (482, 487, 488, 481), (481, 488, 489, 480), (480, 489, 490, 479), (479, 490, 491, 478), (478, 491, 492, 477), (14, 13, 469, 468), (468, 469, 470, 467), (467, 470, 471, 466), (466, 471, 472, 465), (465, 472, 473, 464), (464, 473, 474, 463), (463, 474, 475, 462), (462, 475, 476, 461), (446, 445, 447), (444, 448, 447, 445), (443, 449, 448, 444), (442, 450, 449, 443), (441, 451, 450, 442), (460, 452, 451, 441), (459, 453, 452, 460), (458, 454, 453, 459), (456, 455, 457), (457, 455, 454, 458), (508, 509, 636, 623), (572, 461, 633, 628), (612, 493, 635, 631), (620, 589, 640, 632), (588, 620, 632, 629), (532, 557, 638, 625), (604, 612, 631, 630), (524, 573, 639, 624), (540, 604, 630, 626), (589, 541, 637, 640), (556, 477, 634, 627), (573, 588, 629, 639), (557, 572, 628, 638), (541, 556, 627, 637), (476, 540, 626, 621), (492, 532, 625, 622), (509, 524, 624, 636), (493, 508, 623, 635), (477, 492, 622, 634), (461, 476, 621, 633), (658, 950, 959, 657), (659, 949, 950, 658), (660, 955, 949, 659), (641, 956, 955, 660), (642, 945, 956, 641), (643, 954, 945, 642), (644, 953, 954, 643), (645, 942, 953, 644), (646, 958, 942, 645), (647, 948, 958, 646), (648, 947, 948, 647), (649, 961, 947, 648), (650, 957, 961, 649), (651, 943, 957, 650), (652, 946, 943, 651), (653, 960, 946, 652), (654, 952, 960, 653), (655, 951, 952, 654), (656, 944, 951, 655), (657, 959, 944, 656), (641, 661, 662, 642), (642, 662, 663, 643), (643, 663, 664, 644), (644, 664, 665, 645), (645, 665, 666, 646), (646, 666, 667, 647), (647, 667, 668, 648), (648, 668, 669, 649), (649, 669, 670, 650), (650, 670, 671, 651), (651, 671, 672, 652), (652, 672, 673, 653), (653, 673, 674, 654), (654, 674, 675, 655), (655, 675, 676, 656), (656, 676, 677, 657), (657, 677, 678, 658), (658, 678, 679, 659), (659, 679, 680, 660), (660, 680, 661, 641), (661, 681, 682, 662), (662, 682, 683, 663), (663, 683, 684, 664), (664, 684, 685, 665), (665, 685, 686, 666), (666, 686, 687, 667), (667, 687, 688, 668), (668, 688, 689, 669), (669, 689, 690, 670), (670, 690, 691, 671), (671, 691, 692, 672), (672, 692, 693, 673), (673, 693, 694, 674), (674, 694, 695, 675), (675, 695, 696, 676), (676, 696, 697, 677), (677, 697, 698, 678), (678, 698, 699, 679), (679, 699, 700, 680), (680, 700, 681, 661), (681, 701, 702, 682), (682, 702, 703, 683), (683, 703, 704, 684), (684, 704, 705, 685), (685, 705, 706, 686), (686, 706, 707, 687), (687, 707, 708, 688), (688, 708, 709, 689), (689, 709, 710, 690), (690, 710, 711, 691), (691, 711, 712, 692), (692, 712, 713, 693), (693, 713, 714, 694), (694, 714, 715, 695), (695, 715, 716, 696), (696, 716, 717, 697), (697, 717, 718, 698), (698, 718, 719, 699), (699, 719, 720, 700), (700, 720, 701, 681), (701, 721, 722, 702), (702, 722, 723, 703), (703, 723, 724, 704), (704, 724, 725, 705), (705, 725, 726, 706), (706, 726, 727, 707), (707, 727, 728, 708), (708, 728, 729, 709), (709, 729, 730, 710), (710, 730, 731, 711), (711, 731, 732, 712), (712, 732, 733, 713), (713, 733, 734, 714), (714, 734, 735, 715), (715, 735, 736, 716), (716, 736, 737, 717), (717, 737, 738, 718), (718, 738, 739, 719), (719, 739, 740, 720), (720, 740, 721, 701), (731, 730, 760, 755), (737, 736, 759, 753), (735, 734, 744, 742), (734, 733, 751, 744), (739, 738, 748, 754), (726, 725, 749, 741), (727, 726, 741, 756), (736, 735, 742, 759), (738, 737, 753, 748), (758, 750, 761, 780), (755, 760, 771, 770), (751, 745, 769, 768), (750, 754, 762, 761), (753, 759, 765, 764), (749, 743, 777, 776), (742, 744, 767, 766), (746, 758, 780, 779), (757, 752, 773, 772), (744, 751, 768, 767), (721, 740, 750, 758), (733, 732, 745, 751), (725, 724, 743, 749), (722, 721, 758, 746), (729, 728, 752, 757), (730, 729, 757, 760), (732, 731, 755, 745), (723, 722, 746, 747), (724, 723, 747, 743), (728, 727, 756, 752), (760, 757, 772, 771), (754, 748, 763, 762), (745, 755, 770, 769), (741, 749, 776, 775), (756, 741, 775, 774), (747, 746, 779, 778), (743, 747, 778, 777), (759, 742, 766, 765), (752, 756, 774, 773), (748, 753, 764, 763), (740, 739, 754, 750), (788, 787, 795, 796), (787, 786, 794, 795), (786, 785, 793, 794), (785, 784, 792, 793), (784, 783, 791, 792), (783, 782, 790, 791), (782, 781, 789, 790), (796, 795, 803, 804), (795, 794, 802, 803), (794, 793, 801, 802), (793, 792, 800, 801), (792, 791, 799, 800), (791, 790, 798, 799), (790, 789, 797, 798), (804, 803, 811, 812), (803, 802, 810, 811), (802, 801, 809, 810), (801, 800, 808, 809), (800, 799, 807, 808), (799, 798, 806, 807), (798, 797, 805, 806), (812, 811, 819, 820), (811, 810, 818, 819), (810, 809, 817, 818), (809, 808, 816, 817), (808, 807, 815, 816), (807, 806, 814, 815), (806, 805, 813, 814), (820, 819, 827, 828), (819, 818, 826, 827), (818, 817, 825, 826), (817, 816, 824, 825), (816, 815, 823, 824), (815, 814, 822, 823), (814, 813, 821, 822), (828, 827, 835, 836), (827, 826, 834, 835), (826, 825, 833, 834), (825, 824, 832, 833), (824, 823, 831, 832), (823, 822, 830, 831), (822, 821, 829, 830), (836, 835, 843, 844), (835, 834, 842, 843), (834, 833, 841, 842), (833, 832, 840, 841), (832, 831, 839, 840), (831, 830, 838, 839), (830, 829, 837, 838), (844, 843, 851, 852), (843, 842, 850, 851), (842, 841, 849, 850), (841, 840, 848, 849), (840, 839, 847, 848), (839, 838, 846, 847), (838, 837, 845, 846), (852, 851, 859, 860), (851, 850, 858, 859), (850, 849, 857, 858), (849, 848, 856, 857), (848, 847, 855, 856), (847, 846, 854, 855), (846, 845, 853, 854), (860, 859, 867, 868), (859, 858, 866, 867), (858, 857, 865, 866), (857, 856, 864, 865), (856, 855, 863, 864), (855, 854, 862, 863), (854, 853, 861, 862), (868, 867, 875, 876), (867, 866, 874, 875), (866, 865, 873, 874), (865, 864, 872, 873), (864, 863, 871, 872), (863, 862, 870, 871), (862, 861, 869, 870), (876, 875, 883, 884), (875, 874, 882, 883), (874, 873, 881, 882), (873, 872, 880, 881), (872, 871, 879, 880), (871, 870, 878, 879), (870, 869, 877, 878), (884, 883, 891, 892), (883, 882, 890, 891), (882, 881, 889, 890), (881, 880, 888, 889), (880, 879, 887, 888), (879, 878, 886, 887), (878, 877, 885, 886), (892, 891, 899, 900), (891, 890, 898, 899), (890, 889, 897, 898), (889, 888, 896, 897), (888, 887, 895, 896), (887, 886, 894, 895), (886, 885, 893, 894), (900, 899, 907, 908), (899, 898, 906, 907), (898, 897, 905, 906), (897, 896, 904, 905), (896, 895, 903, 904), (895, 894, 902, 903), (894, 893, 901, 902), (908, 907, 915, 916), (907, 906, 914, 915), (906, 905, 913, 914), (905, 904, 912, 913), (904, 903, 911, 912), (903, 902, 910, 911), (902, 901, 909, 910), (916, 915, 923, 924), (915, 914, 922, 923), (914, 913, 921, 922), (913, 912, 920, 921), (912, 911, 919, 920), (911, 910, 918, 919), (910, 909, 917, 918), (924, 923, 932, 933), (923, 922, 931, 932), (922, 921, 930, 931), (921, 920, 929, 930), (920, 919, 928, 929), (919, 918, 927, 928), (918, 917, 926, 927), (933, 932, 940, 941), (932, 931, 939, 940), (931, 930, 938, 939), (930, 929, 937, 938), (929, 928, 936, 937), (928, 927, 935, 936), (927, 926, 934, 935), (941, 940, 787, 788), (940, 939, 786, 787), (939, 938, 785, 786), (938, 937, 784, 785), (937, 936, 783, 784), (936, 935, 782, 783), (935, 934, 781, 782), (934, 925, 781), (781, 925, 789), (789, 925, 797), (797, 925, 805), (933, 941, 956, 945), (805, 925, 813), (813, 925, 821), (821, 925, 829), (829, 925, 837), (837, 925, 845), (845, 925, 853), (853, 925, 861), (861, 925, 869), (869, 925, 877), (877, 925, 885), (892, 900, 958, 948), (885, 925, 893), (893, 925, 901), (901, 925, 909), (909, 925, 917), (917, 925, 926), (926, 925, 934), (788, 796, 949, 955), (860, 868, 957, 943), (916, 924, 954, 953), (828, 836, 952, 951), (796, 804, 950, 949), (884, 892, 948, 947), (924, 933, 945, 954), (852, 860, 943, 946), (820, 828, 951, 944), (908, 916, 953, 942), (876, 884, 947, 961), (844, 852, 946, 960), (812, 820, 944, 959), (900, 908, 942, 958), (868, 876, 961, 957), (836, 844, 960, 952), (941, 788, 955, 956), (804, 812, 959, 950)])
me_sphere_001.polygons.foreach_set('use_smooth', [True] * 970)
me_sphere_001.use_remesh_preserve_volume = False
me_sphere_001.use_remesh_preserve_attributes = False
me_sphere_001.use_mirror_vertex_groups = False
me_sphere_001.update()

# ---- objects
ob_hat_and_coat_hook_1 = bpy.data.objects.new('Hat and Coat Hook 1', me_sphere_001)

# ---- transforms, parenting, visibility, modifiers, constraints
ob_hat_and_coat_hook_1.location = (0.0, 0.0, 0.0)
ob_hat_and_coat_hook_1.lineart.crease_threshold = 0.0

# ---- collection membership
col_collection.objects.link(ob_hat_and_coat_hook_1)

# ---- scene / render settings (as saved in the file)
scene.frame_start = 1; scene.frame_end = 250; scene.frame_set(1)
scene.render.engine = 'BLENDER_EEVEE_NEXT'
scene.cycles.use_denoising = False
scene.cycles.samples = 128
scene.cycles.sampling_pattern = 'TABULATED_SOBOL'
scene.cycles.use_adaptive_sampling = False
scene.cycles.use_light_tree = False
scene.view_settings.view_transform = 'Filmic'
bpy.context.view_layer.update()

# ---- added for rendering (the .blend has no active camera and no usable light): camera, sun
cam_auto = bpy.data.cameras.new('AutoCamera')
cam_auto.lens = 50.0
cam_auto.sensor_width = 36.0
cam_auto.clip_end = 1000.0
ob_auto_camera = bpy.data.objects.new('AutoCamera', cam_auto)
scene.collection.objects.link(ob_auto_camera)
ob_auto_camera.location = (0.185045, -0.244825, 0.152017)
ob_auto_camera.rotation_euler = (1.09748, -7.21219e-08, 0.694738)
scene.camera = ob_auto_camera
light_auto_sun = bpy.data.lights.new('AutoSun', 'SUN')
light_auto_sun.energy = 3.0
light_auto_sun.angle = 0.0523599
ob_auto_sun = bpy.data.objects.new('AutoSun', light_auto_sun)
scene.collection.objects.link(ob_auto_sun)
ob_auto_sun.rotation_euler = (0.872665, 0.174533, 0.523599)
bpy.context.view_layer.update()
